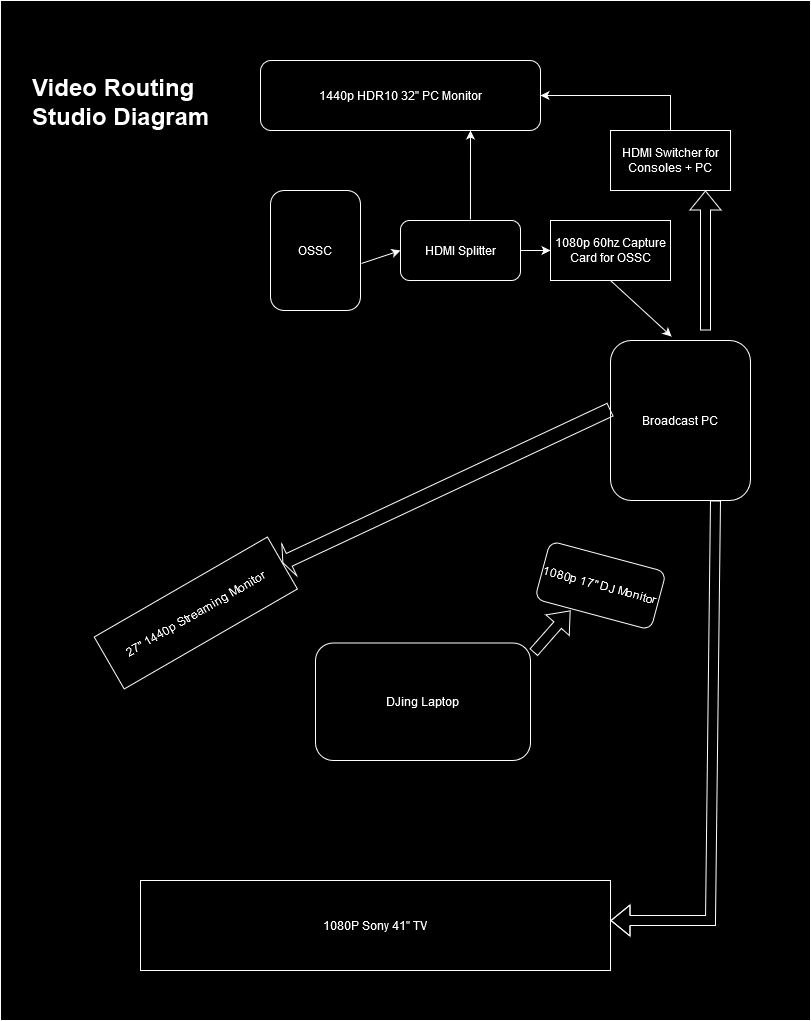

The diagram above was exported from draw.io. Its source (the exported page's mxGraphModel, read from the mxfile embedded in the PNG):
<mxGraphModel dx="2074" dy="1134" grid="1" gridSize="10" guides="1" tooltips="1" connect="1" arrows="1" fold="1" page="1" pageScale="1" pageWidth="827" pageHeight="1169" math="0" shadow="0">
  <root>
    <mxCell id="0" />
    <mxCell id="1" parent="0" />
    <mxCell id="nDORZCz2mTnN-Q_apopw-23" value="" style="rounded=0;whiteSpace=wrap;html=1;" vertex="1" parent="1">
      <mxGeometry x="10" y="30" width="810" height="1020" as="geometry" />
    </mxCell>
    <mxCell id="nDORZCz2mTnN-Q_apopw-1" value="1080P Sony 41&quot; TV " style="rounded=0;whiteSpace=wrap;html=1;" vertex="1" parent="1">
      <mxGeometry x="150" y="910" width="470" height="90" as="geometry" />
    </mxCell>
    <mxCell id="nDORZCz2mTnN-Q_apopw-2" value="27&quot; 1440p Streaming Monitor" style="rounded=0;whiteSpace=wrap;html=1;rotation=-30;" vertex="1" parent="1">
      <mxGeometry x="105.31" y="612.5" width="200" height="60" as="geometry" />
    </mxCell>
    <mxCell id="nDORZCz2mTnN-Q_apopw-3" value="1080p 17&quot; DJ Monitor" style="rounded=1;whiteSpace=wrap;html=1;rotation=15;" vertex="1" parent="1">
      <mxGeometry x="550" y="585" width="120" height="60" as="geometry" />
    </mxCell>
    <mxCell id="nDORZCz2mTnN-Q_apopw-4" value="1440p HDR10 32&quot; PC Monitor" style="rounded=1;whiteSpace=wrap;html=1;" vertex="1" parent="1">
      <mxGeometry x="270" y="90" width="280" height="70" as="geometry" />
    </mxCell>
    <mxCell id="nDORZCz2mTnN-Q_apopw-5" value="OSSC" style="rounded=1;whiteSpace=wrap;html=1;" vertex="1" parent="1">
      <mxGeometry x="280" y="220" width="90" height="120" as="geometry" />
    </mxCell>
    <mxCell id="nDORZCz2mTnN-Q_apopw-6" value="HDMI Switcher for Consoles + PC" style="rounded=0;whiteSpace=wrap;html=1;" vertex="1" parent="1">
      <mxGeometry x="620" y="160" width="120" height="60" as="geometry" />
    </mxCell>
    <mxCell id="nDORZCz2mTnN-Q_apopw-7" value="1080p 60hz Capture Card for OSSC" style="rounded=0;whiteSpace=wrap;html=1;" vertex="1" parent="1">
      <mxGeometry x="560" y="250" width="120" height="60" as="geometry" />
    </mxCell>
    <mxCell id="nDORZCz2mTnN-Q_apopw-10" value="" style="endArrow=classic;html=1;rounded=0;entryX=0;entryY=0.5;entryDx=0;entryDy=0;exitX=1.011;exitY=0.608;exitDx=0;exitDy=0;exitPerimeter=0;" edge="1" parent="1" source="nDORZCz2mTnN-Q_apopw-5" target="nDORZCz2mTnN-Q_apopw-19">
      <mxGeometry width="50" height="50" relative="1" as="geometry">
        <mxPoint x="390" y="610" as="sourcePoint" />
        <mxPoint x="440" y="560" as="targetPoint" />
      </mxGeometry>
    </mxCell>
    <mxCell id="nDORZCz2mTnN-Q_apopw-11" value="" style="endArrow=classic;html=1;rounded=0;entryX=1;entryY=0.5;entryDx=0;entryDy=0;exitX=0.5;exitY=0;exitDx=0;exitDy=0;" edge="1" parent="1" source="nDORZCz2mTnN-Q_apopw-6" target="nDORZCz2mTnN-Q_apopw-4">
      <mxGeometry width="50" height="50" relative="1" as="geometry">
        <mxPoint x="390" y="610" as="sourcePoint" />
        <mxPoint x="440" y="560" as="targetPoint" />
        <Array as="points">
          <mxPoint x="680" y="125" />
        </Array>
      </mxGeometry>
    </mxCell>
    <mxCell id="nDORZCz2mTnN-Q_apopw-12" value="Broadcast PC" style="rounded=1;whiteSpace=wrap;html=1;" vertex="1" parent="1">
      <mxGeometry x="620" y="370" width="140" height="160" as="geometry" />
    </mxCell>
    <mxCell id="nDORZCz2mTnN-Q_apopw-13" value="" style="endArrow=classic;html=1;rounded=0;entryX=0.436;entryY=-0.025;entryDx=0;entryDy=0;exitX=0.5;exitY=1;exitDx=0;exitDy=0;entryPerimeter=0;" edge="1" parent="1" source="nDORZCz2mTnN-Q_apopw-7" target="nDORZCz2mTnN-Q_apopw-12">
      <mxGeometry width="50" height="50" relative="1" as="geometry">
        <mxPoint x="390" y="610" as="sourcePoint" />
        <mxPoint x="440" y="560" as="targetPoint" />
      </mxGeometry>
    </mxCell>
    <mxCell id="nDORZCz2mTnN-Q_apopw-14" value="" style="shape=flexArrow;endArrow=classic;html=1;rounded=0;" edge="1" parent="1">
      <mxGeometry width="50" height="50" relative="1" as="geometry">
        <mxPoint x="715" y="360" as="sourcePoint" />
        <mxPoint x="715" y="220" as="targetPoint" />
      </mxGeometry>
    </mxCell>
    <mxCell id="nDORZCz2mTnN-Q_apopw-15" value="" style="shape=flexArrow;endArrow=classic;html=1;rounded=0;width=14;endSize=2.02;entryX=1;entryY=0.5;entryDx=0;entryDy=0;exitX=0;exitY=0.431;exitDx=0;exitDy=0;exitPerimeter=0;" edge="1" parent="1" source="nDORZCz2mTnN-Q_apopw-12" target="nDORZCz2mTnN-Q_apopw-2">
      <mxGeometry width="50" height="50" relative="1" as="geometry">
        <mxPoint x="390" y="610" as="sourcePoint" />
        <mxPoint x="440" y="560" as="targetPoint" />
      </mxGeometry>
    </mxCell>
    <mxCell id="nDORZCz2mTnN-Q_apopw-16" value="" style="shape=flexArrow;endArrow=classic;html=1;rounded=0;exitX=0.75;exitY=1;exitDx=0;exitDy=0;" edge="1" parent="1" source="nDORZCz2mTnN-Q_apopw-12">
      <mxGeometry width="50" height="50" relative="1" as="geometry">
        <mxPoint x="570" y="1000" as="sourcePoint" />
        <mxPoint x="620" y="950" as="targetPoint" />
        <Array as="points">
          <mxPoint x="720" y="950" />
        </Array>
      </mxGeometry>
    </mxCell>
    <mxCell id="nDORZCz2mTnN-Q_apopw-17" value="DJing Laptop" style="rounded=1;whiteSpace=wrap;html=1;" vertex="1" parent="1">
      <mxGeometry x="325" y="672.5" width="215" height="117.5" as="geometry" />
    </mxCell>
    <mxCell id="nDORZCz2mTnN-Q_apopw-18" value="" style="shape=flexArrow;endArrow=classic;html=1;rounded=0;exitX=1.014;exitY=0.081;exitDx=0;exitDy=0;exitPerimeter=0;" edge="1" parent="1" source="nDORZCz2mTnN-Q_apopw-17">
      <mxGeometry width="50" height="50" relative="1" as="geometry">
        <mxPoint x="550" y="680" as="sourcePoint" />
        <mxPoint x="580" y="640" as="targetPoint" />
      </mxGeometry>
    </mxCell>
    <mxCell id="nDORZCz2mTnN-Q_apopw-19" value="HDMI Splitter" style="rounded=1;whiteSpace=wrap;html=1;" vertex="1" parent="1">
      <mxGeometry x="410" y="250" width="120" height="60" as="geometry" />
    </mxCell>
    <mxCell id="nDORZCz2mTnN-Q_apopw-20" value="" style="endArrow=classic;html=1;rounded=0;entryX=0;entryY=0.5;entryDx=0;entryDy=0;exitX=1;exitY=0.5;exitDx=0;exitDy=0;" edge="1" parent="1" source="nDORZCz2mTnN-Q_apopw-19" target="nDORZCz2mTnN-Q_apopw-7">
      <mxGeometry width="50" height="50" relative="1" as="geometry">
        <mxPoint x="390" y="610" as="sourcePoint" />
        <mxPoint x="440" y="560" as="targetPoint" />
      </mxGeometry>
    </mxCell>
    <mxCell id="nDORZCz2mTnN-Q_apopw-21" value="" style="endArrow=classic;html=1;rounded=0;entryX=0.75;entryY=1;entryDx=0;entryDy=0;exitX=0.583;exitY=-0.017;exitDx=0;exitDy=0;exitPerimeter=0;" edge="1" parent="1" source="nDORZCz2mTnN-Q_apopw-19" target="nDORZCz2mTnN-Q_apopw-4">
      <mxGeometry width="50" height="50" relative="1" as="geometry">
        <mxPoint x="390" y="610" as="sourcePoint" />
        <mxPoint x="440" y="560" as="targetPoint" />
      </mxGeometry>
    </mxCell>
    <mxCell id="nDORZCz2mTnN-Q_apopw-22" value="&lt;h1&gt;Video Routing Studio Diagram&lt;/h1&gt;" style="text;html=1;whiteSpace=wrap;overflow=hidden;rounded=0;" vertex="1" parent="1">
      <mxGeometry x="40" y="80" width="180" height="120" as="geometry" />
    </mxCell>
  </root>
</mxGraphModel>